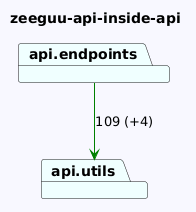

The diagram above was rendered by PlantUML. Its source (embedded in the PNG):
@startuml
skinparam backgroundColor GhostWhite
title zeeguu-api-inside-api
package "api.endpoints" #Azure
package "api.utils" #Azure
"api.endpoints"-->"api.utils" #Green : 109 (+4)
@enduml